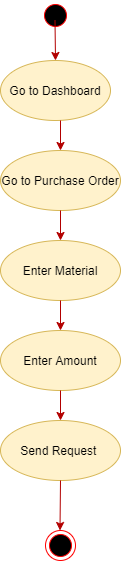

The diagram above was exported from draw.io. Its source (the exported page's mxGraphModel, read from the mxfile embedded in the PNG):
<mxGraphModel dx="782" dy="420" grid="1" gridSize="10" guides="1" tooltips="1" connect="1" arrows="1" fold="1" page="1" pageScale="1" pageWidth="1100" pageHeight="850" background="#ffffff" math="0" shadow="0">
  <root>
    <mxCell id="0" />
    <mxCell id="1" parent="0" />
    <mxCell id="382b91b5511bd0f7-1" value="" style="ellipse;html=1;shape=startState;fillColor=#000000;strokeColor=#ff0000;rounded=1;shadow=0;comic=0;labelBackgroundColor=none;fontFamily=Verdana;fontSize=12;fontColor=#000000;align=center;direction=south;" parent="1" vertex="1">
      <mxGeometry x="220" y="100" width="30" height="30" as="geometry" />
    </mxCell>
    <mxCell id="24f968d109e7d6b4-3" value="" style="ellipse;html=1;shape=endState;fillColor=#000000;strokeColor=#ff0000;rounded=1;shadow=0;comic=0;labelBackgroundColor=none;fontFamily=Verdana;fontSize=12;fontColor=#000000;align=center;" parent="1" vertex="1">
      <mxGeometry x="225" y="630" width="30" height="30" as="geometry" />
    </mxCell>
    <mxCell id="Pk-aAe4vmyyXnVHyLYGY-1" value="" style="endArrow=classic;html=1;fillColor=#e51400;strokeColor=#B20000;" edge="1" parent="1">
      <mxGeometry width="50" height="50" relative="1" as="geometry">
        <mxPoint x="234.5" y="120" as="sourcePoint" />
        <mxPoint x="235" y="160" as="targetPoint" />
      </mxGeometry>
    </mxCell>
    <mxCell id="Pk-aAe4vmyyXnVHyLYGY-3" value="Go to Dashboard" style="ellipse;whiteSpace=wrap;html=1;fillColor=#fff2cc;strokeColor=#d6b656;" vertex="1" parent="1">
      <mxGeometry x="180" y="160" width="110" height="60" as="geometry" />
    </mxCell>
    <mxCell id="Pk-aAe4vmyyXnVHyLYGY-4" value="Go to Purchase Order" style="ellipse;whiteSpace=wrap;html=1;fillColor=#fff2cc;strokeColor=#d6b656;" vertex="1" parent="1">
      <mxGeometry x="180" y="250" width="120" height="60" as="geometry" />
    </mxCell>
    <mxCell id="Pk-aAe4vmyyXnVHyLYGY-5" value="" style="endArrow=classic;html=1;entryX=0.5;entryY=0;entryDx=0;entryDy=0;fillColor=#e51400;strokeColor=#B20000;" edge="1" parent="1" target="Pk-aAe4vmyyXnVHyLYGY-4">
      <mxGeometry width="50" height="50" relative="1" as="geometry">
        <mxPoint x="240" y="220" as="sourcePoint" />
        <mxPoint x="270" y="190" as="targetPoint" />
      </mxGeometry>
    </mxCell>
    <mxCell id="Pk-aAe4vmyyXnVHyLYGY-6" value="Enter Material" style="ellipse;whiteSpace=wrap;html=1;fillColor=#fff2cc;strokeColor=#d6b656;" vertex="1" parent="1">
      <mxGeometry x="180" y="340" width="120" height="60" as="geometry" />
    </mxCell>
    <mxCell id="Pk-aAe4vmyyXnVHyLYGY-7" value="" style="endArrow=classic;html=1;entryX=0.5;entryY=0;entryDx=0;entryDy=0;fillColor=#e51400;strokeColor=#B20000;" edge="1" parent="1" target="Pk-aAe4vmyyXnVHyLYGY-6">
      <mxGeometry width="50" height="50" relative="1" as="geometry">
        <mxPoint x="240" y="310" as="sourcePoint" />
        <mxPoint x="270" y="280" as="targetPoint" />
      </mxGeometry>
    </mxCell>
    <mxCell id="Pk-aAe4vmyyXnVHyLYGY-8" value="Enter Amount" style="ellipse;whiteSpace=wrap;html=1;fillColor=#fff2cc;strokeColor=#d6b656;" vertex="1" parent="1">
      <mxGeometry x="180" y="430" width="120" height="60" as="geometry" />
    </mxCell>
    <mxCell id="Pk-aAe4vmyyXnVHyLYGY-9" value="" style="endArrow=classic;html=1;entryX=0.5;entryY=0;entryDx=0;entryDy=0;fillColor=#e51400;strokeColor=#B20000;" edge="1" parent="1" target="Pk-aAe4vmyyXnVHyLYGY-8">
      <mxGeometry width="50" height="50" relative="1" as="geometry">
        <mxPoint x="240" y="400" as="sourcePoint" />
        <mxPoint x="270" y="370" as="targetPoint" />
      </mxGeometry>
    </mxCell>
    <mxCell id="Pk-aAe4vmyyXnVHyLYGY-10" value="Send Request&amp;nbsp;" style="ellipse;whiteSpace=wrap;html=1;fillColor=#fff2cc;strokeColor=#d6b656;" vertex="1" parent="1">
      <mxGeometry x="180" y="520" width="120" height="60" as="geometry" />
    </mxCell>
    <mxCell id="Pk-aAe4vmyyXnVHyLYGY-11" value="" style="endArrow=classic;html=1;entryX=0.5;entryY=0;entryDx=0;entryDy=0;fillColor=#e51400;strokeColor=#B20000;" edge="1" parent="1" target="Pk-aAe4vmyyXnVHyLYGY-10">
      <mxGeometry width="50" height="50" relative="1" as="geometry">
        <mxPoint x="240" y="490" as="sourcePoint" />
        <mxPoint x="270" y="460" as="targetPoint" />
      </mxGeometry>
    </mxCell>
    <mxCell id="Pk-aAe4vmyyXnVHyLYGY-14" value="" style="endArrow=classic;html=1;fillColor=#e51400;strokeColor=#B20000;" edge="1" parent="1">
      <mxGeometry width="50" height="50" relative="1" as="geometry">
        <mxPoint x="240" y="580" as="sourcePoint" />
        <mxPoint x="239.5" y="630" as="targetPoint" />
      </mxGeometry>
    </mxCell>
  </root>
</mxGraphModel>